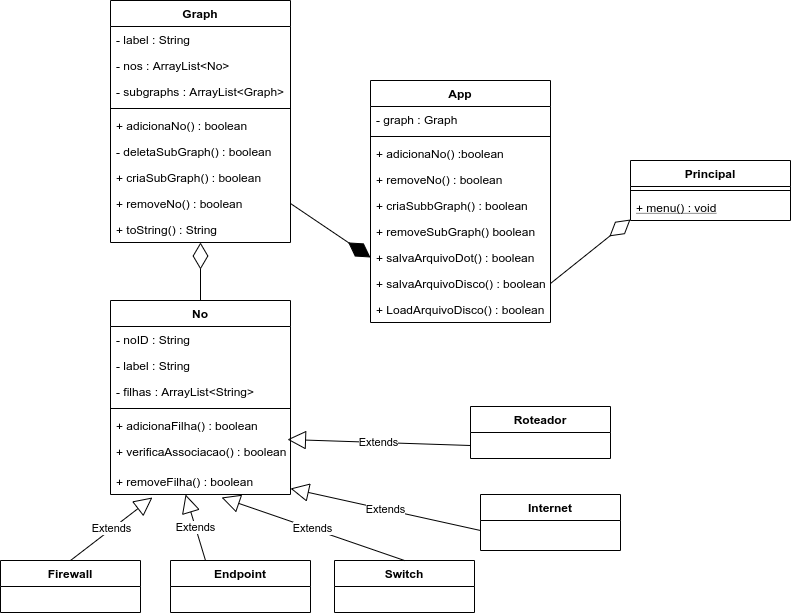

The diagram above was exported from draw.io. Its source (the exported page's mxGraphModel, read from the mxfile embedded in the PNG):
<mxGraphModel dx="796" dy="1663" grid="1" gridSize="10" guides="1" tooltips="1" connect="1" arrows="1" fold="1" page="1" pageScale="1" pageWidth="827" pageHeight="1169" math="0" shadow="0">
  <root>
    <mxCell id="WIyWlLk6GJQsqaUBKTNV-0" />
    <mxCell id="WIyWlLk6GJQsqaUBKTNV-1" parent="WIyWlLk6GJQsqaUBKTNV-0" />
    <mxCell id="4Y6EI5q-IIp3cRloW9Or-32" value="Firewall" style="swimlane;fontStyle=1;childLayout=stackLayout;horizontal=1;startSize=26;fillColor=none;horizontalStack=0;resizeParent=1;resizeParentMax=0;resizeLast=0;collapsible=1;marginBottom=0;" vertex="1" parent="WIyWlLk6GJQsqaUBKTNV-1">
      <mxGeometry x="10" y="440" width="140" height="52" as="geometry" />
    </mxCell>
    <mxCell id="4Y6EI5q-IIp3cRloW9Or-16" value="Endpoint" style="swimlane;fontStyle=1;childLayout=stackLayout;horizontal=1;startSize=26;fillColor=none;horizontalStack=0;resizeParent=1;resizeParentMax=0;resizeLast=0;collapsible=1;marginBottom=0;" vertex="1" parent="WIyWlLk6GJQsqaUBKTNV-1">
      <mxGeometry x="180" y="440" width="140" height="52" as="geometry" />
    </mxCell>
    <mxCell id="4Y6EI5q-IIp3cRloW9Or-20" value="Switch" style="swimlane;fontStyle=1;childLayout=stackLayout;horizontal=1;startSize=26;fillColor=none;horizontalStack=0;resizeParent=1;resizeParentMax=0;resizeLast=0;collapsible=1;marginBottom=0;" vertex="1" parent="WIyWlLk6GJQsqaUBKTNV-1">
      <mxGeometry x="344" y="440" width="140" height="52" as="geometry" />
    </mxCell>
    <mxCell id="4Y6EI5q-IIp3cRloW9Or-12" value="Roteador" style="swimlane;fontStyle=1;childLayout=stackLayout;horizontal=1;startSize=26;fillColor=none;horizontalStack=0;resizeParent=1;resizeParentMax=0;resizeLast=0;collapsible=1;marginBottom=0;" vertex="1" parent="WIyWlLk6GJQsqaUBKTNV-1">
      <mxGeometry x="480" y="286" width="140" height="52" as="geometry" />
    </mxCell>
    <mxCell id="4Y6EI5q-IIp3cRloW9Or-28" value="No" style="swimlane;fontStyle=1;align=center;verticalAlign=top;childLayout=stackLayout;horizontal=1;startSize=26;horizontalStack=0;resizeParent=1;resizeParentMax=0;resizeLast=0;collapsible=1;marginBottom=0;" vertex="1" parent="WIyWlLk6GJQsqaUBKTNV-1">
      <mxGeometry x="120" y="180" width="180" height="194" as="geometry" />
    </mxCell>
    <mxCell id="4Y6EI5q-IIp3cRloW9Or-29" value="- noID : String" style="text;strokeColor=none;fillColor=none;align=left;verticalAlign=top;spacingLeft=4;spacingRight=4;overflow=hidden;rotatable=0;points=[[0,0.5],[1,0.5]];portConstraint=eastwest;" vertex="1" parent="4Y6EI5q-IIp3cRloW9Or-28">
      <mxGeometry y="26" width="180" height="26" as="geometry" />
    </mxCell>
    <mxCell id="4Y6EI5q-IIp3cRloW9Or-37" value="- label : String" style="text;strokeColor=none;fillColor=none;align=left;verticalAlign=top;spacingLeft=4;spacingRight=4;overflow=hidden;rotatable=0;points=[[0,0.5],[1,0.5]];portConstraint=eastwest;" vertex="1" parent="4Y6EI5q-IIp3cRloW9Or-28">
      <mxGeometry y="52" width="180" height="26" as="geometry" />
    </mxCell>
    <mxCell id="4Y6EI5q-IIp3cRloW9Or-38" value="- filhas : ArrayList&lt;String&gt;" style="text;strokeColor=none;fillColor=none;align=left;verticalAlign=top;spacingLeft=4;spacingRight=4;overflow=hidden;rotatable=0;points=[[0,0.5],[1,0.5]];portConstraint=eastwest;" vertex="1" parent="4Y6EI5q-IIp3cRloW9Or-28">
      <mxGeometry y="78" width="180" height="26" as="geometry" />
    </mxCell>
    <mxCell id="4Y6EI5q-IIp3cRloW9Or-30" value="" style="line;strokeWidth=1;fillColor=none;align=left;verticalAlign=middle;spacingTop=-1;spacingLeft=3;spacingRight=3;rotatable=0;labelPosition=right;points=[];portConstraint=eastwest;" vertex="1" parent="4Y6EI5q-IIp3cRloW9Or-28">
      <mxGeometry y="104" width="180" height="8" as="geometry" />
    </mxCell>
    <mxCell id="4Y6EI5q-IIp3cRloW9Or-39" value="+ adicionaFilha() : boolean" style="text;strokeColor=none;fillColor=none;align=left;verticalAlign=top;spacingLeft=4;spacingRight=4;overflow=hidden;rotatable=0;points=[[0,0.5],[1,0.5]];portConstraint=eastwest;" vertex="1" parent="4Y6EI5q-IIp3cRloW9Or-28">
      <mxGeometry y="112" width="180" height="26" as="geometry" />
    </mxCell>
    <mxCell id="4Y6EI5q-IIp3cRloW9Or-41" value="+ verificaAssociacao() : boolean" style="text;strokeColor=none;fillColor=none;align=left;verticalAlign=top;spacingLeft=4;spacingRight=4;overflow=hidden;rotatable=0;points=[[0,0.5],[1,0.5]];portConstraint=eastwest;" vertex="1" parent="4Y6EI5q-IIp3cRloW9Or-28">
      <mxGeometry y="138" width="180" height="30" as="geometry" />
    </mxCell>
    <mxCell id="4Y6EI5q-IIp3cRloW9Or-31" value="+ removeFilha() : boolean" style="text;strokeColor=none;fillColor=none;align=left;verticalAlign=top;spacingLeft=4;spacingRight=4;overflow=hidden;rotatable=0;points=[[0,0.5],[1,0.5]];portConstraint=eastwest;" vertex="1" parent="4Y6EI5q-IIp3cRloW9Or-28">
      <mxGeometry y="168" width="180" height="26" as="geometry" />
    </mxCell>
    <mxCell id="4Y6EI5q-IIp3cRloW9Or-0" value="Graph" style="swimlane;fontStyle=1;align=center;verticalAlign=top;childLayout=stackLayout;horizontal=1;startSize=26;horizontalStack=0;resizeParent=1;resizeParentMax=0;resizeLast=0;collapsible=1;marginBottom=0;" vertex="1" parent="WIyWlLk6GJQsqaUBKTNV-1">
      <mxGeometry x="120" y="-120" width="180" height="242" as="geometry" />
    </mxCell>
    <mxCell id="4Y6EI5q-IIp3cRloW9Or-42" value="- label : String" style="text;strokeColor=none;fillColor=none;align=left;verticalAlign=top;spacingLeft=4;spacingRight=4;overflow=hidden;rotatable=0;points=[[0,0.5],[1,0.5]];portConstraint=eastwest;" vertex="1" parent="4Y6EI5q-IIp3cRloW9Or-0">
      <mxGeometry y="26" width="180" height="26" as="geometry" />
    </mxCell>
    <mxCell id="4Y6EI5q-IIp3cRloW9Or-45" value="- nos : ArrayList&lt;No&gt;" style="text;strokeColor=none;fillColor=none;align=left;verticalAlign=top;spacingLeft=4;spacingRight=4;overflow=hidden;rotatable=0;points=[[0,0.5],[1,0.5]];portConstraint=eastwest;" vertex="1" parent="4Y6EI5q-IIp3cRloW9Or-0">
      <mxGeometry y="52" width="180" height="26" as="geometry" />
    </mxCell>
    <mxCell id="4Y6EI5q-IIp3cRloW9Or-44" value="- subgraphs : ArrayList&lt;Graph&gt;" style="text;strokeColor=none;fillColor=none;align=left;verticalAlign=top;spacingLeft=4;spacingRight=4;overflow=hidden;rotatable=0;points=[[0,0.5],[1,0.5]];portConstraint=eastwest;" vertex="1" parent="4Y6EI5q-IIp3cRloW9Or-0">
      <mxGeometry y="78" width="180" height="26" as="geometry" />
    </mxCell>
    <mxCell id="4Y6EI5q-IIp3cRloW9Or-2" value="" style="line;strokeWidth=1;fillColor=none;align=left;verticalAlign=middle;spacingTop=-1;spacingLeft=3;spacingRight=3;rotatable=0;labelPosition=right;points=[];portConstraint=eastwest;" vertex="1" parent="4Y6EI5q-IIp3cRloW9Or-0">
      <mxGeometry y="104" width="180" height="8" as="geometry" />
    </mxCell>
    <mxCell id="4Y6EI5q-IIp3cRloW9Or-46" value="+ adicionaNo() : boolean" style="text;strokeColor=none;fillColor=none;align=left;verticalAlign=top;spacingLeft=4;spacingRight=4;overflow=hidden;rotatable=0;points=[[0,0.5],[1,0.5]];portConstraint=eastwest;" vertex="1" parent="4Y6EI5q-IIp3cRloW9Or-0">
      <mxGeometry y="112" width="180" height="26" as="geometry" />
    </mxCell>
    <mxCell id="4Y6EI5q-IIp3cRloW9Or-48" value="- deletaSubGraph() : boolean" style="text;strokeColor=none;fillColor=none;align=left;verticalAlign=top;spacingLeft=4;spacingRight=4;overflow=hidden;rotatable=0;points=[[0,0.5],[1,0.5]];portConstraint=eastwest;" vertex="1" parent="4Y6EI5q-IIp3cRloW9Or-0">
      <mxGeometry y="138" width="180" height="26" as="geometry" />
    </mxCell>
    <mxCell id="4Y6EI5q-IIp3cRloW9Or-3" value="+ criaSubGraph() : boolean" style="text;strokeColor=none;fillColor=none;align=left;verticalAlign=top;spacingLeft=4;spacingRight=4;overflow=hidden;rotatable=0;points=[[0,0.5],[1,0.5]];portConstraint=eastwest;" vertex="1" parent="4Y6EI5q-IIp3cRloW9Or-0">
      <mxGeometry y="164" width="180" height="26" as="geometry" />
    </mxCell>
    <mxCell id="4Y6EI5q-IIp3cRloW9Or-47" value="+ removeNo() : boolean" style="text;strokeColor=none;fillColor=none;align=left;verticalAlign=top;spacingLeft=4;spacingRight=4;overflow=hidden;rotatable=0;points=[[0,0.5],[1,0.5]];portConstraint=eastwest;" vertex="1" parent="4Y6EI5q-IIp3cRloW9Or-0">
      <mxGeometry y="190" width="180" height="26" as="geometry" />
    </mxCell>
    <mxCell id="4Y6EI5q-IIp3cRloW9Or-54" value="+ toString() : String" style="text;strokeColor=none;fillColor=none;align=left;verticalAlign=top;spacingLeft=4;spacingRight=4;overflow=hidden;rotatable=0;points=[[0,0.5],[1,0.5]];portConstraint=eastwest;" vertex="1" parent="4Y6EI5q-IIp3cRloW9Or-0">
      <mxGeometry y="216" width="180" height="26" as="geometry" />
    </mxCell>
    <mxCell id="4Y6EI5q-IIp3cRloW9Or-4" value="Principal" style="swimlane;fontStyle=1;align=center;verticalAlign=top;childLayout=stackLayout;horizontal=1;startSize=26;horizontalStack=0;resizeParent=1;resizeParentMax=0;resizeLast=0;collapsible=1;marginBottom=0;" vertex="1" parent="WIyWlLk6GJQsqaUBKTNV-1">
      <mxGeometry x="640" y="40" width="160" height="60" as="geometry" />
    </mxCell>
    <mxCell id="4Y6EI5q-IIp3cRloW9Or-6" value="" style="line;strokeWidth=1;fillColor=none;align=left;verticalAlign=middle;spacingTop=-1;spacingLeft=3;spacingRight=3;rotatable=0;labelPosition=right;points=[];portConstraint=eastwest;" vertex="1" parent="4Y6EI5q-IIp3cRloW9Or-4">
      <mxGeometry y="26" width="160" height="8" as="geometry" />
    </mxCell>
    <mxCell id="4Y6EI5q-IIp3cRloW9Or-7" value="+ menu() : void" style="text;strokeColor=none;fillColor=none;align=left;verticalAlign=top;spacingLeft=4;spacingRight=4;overflow=hidden;rotatable=0;points=[[0,0.5],[1,0.5]];portConstraint=eastwest;fontStyle=4" vertex="1" parent="4Y6EI5q-IIp3cRloW9Or-4">
      <mxGeometry y="34" width="160" height="26" as="geometry" />
    </mxCell>
    <mxCell id="4Y6EI5q-IIp3cRloW9Or-8" value="App" style="swimlane;fontStyle=1;align=center;verticalAlign=top;childLayout=stackLayout;horizontal=1;startSize=26;horizontalStack=0;resizeParent=1;resizeParentMax=0;resizeLast=0;collapsible=1;marginBottom=0;" vertex="1" parent="WIyWlLk6GJQsqaUBKTNV-1">
      <mxGeometry x="380" y="-40" width="180" height="242" as="geometry" />
    </mxCell>
    <mxCell id="4Y6EI5q-IIp3cRloW9Or-9" value="- graph : Graph" style="text;strokeColor=none;fillColor=none;align=left;verticalAlign=top;spacingLeft=4;spacingRight=4;overflow=hidden;rotatable=0;points=[[0,0.5],[1,0.5]];portConstraint=eastwest;" vertex="1" parent="4Y6EI5q-IIp3cRloW9Or-8">
      <mxGeometry y="26" width="180" height="26" as="geometry" />
    </mxCell>
    <mxCell id="4Y6EI5q-IIp3cRloW9Or-10" value="" style="line;strokeWidth=1;fillColor=none;align=left;verticalAlign=middle;spacingTop=-1;spacingLeft=3;spacingRight=3;rotatable=0;labelPosition=right;points=[];portConstraint=eastwest;" vertex="1" parent="4Y6EI5q-IIp3cRloW9Or-8">
      <mxGeometry y="52" width="180" height="8" as="geometry" />
    </mxCell>
    <mxCell id="4Y6EI5q-IIp3cRloW9Or-52" value="+ adicionaNo() :boolean" style="text;strokeColor=none;fillColor=none;align=left;verticalAlign=top;spacingLeft=4;spacingRight=4;overflow=hidden;rotatable=0;points=[[0,0.5],[1,0.5]];portConstraint=eastwest;" vertex="1" parent="4Y6EI5q-IIp3cRloW9Or-8">
      <mxGeometry y="60" width="180" height="26" as="geometry" />
    </mxCell>
    <mxCell id="4Y6EI5q-IIp3cRloW9Or-50" value="+ removeNo() : boolean" style="text;strokeColor=none;fillColor=none;align=left;verticalAlign=top;spacingLeft=4;spacingRight=4;overflow=hidden;rotatable=0;points=[[0,0.5],[1,0.5]];portConstraint=eastwest;" vertex="1" parent="4Y6EI5q-IIp3cRloW9Or-8">
      <mxGeometry y="86" width="180" height="26" as="geometry" />
    </mxCell>
    <mxCell id="4Y6EI5q-IIp3cRloW9Or-51" value="+ criaSubbGraph() : boolean" style="text;strokeColor=none;fillColor=none;align=left;verticalAlign=top;spacingLeft=4;spacingRight=4;overflow=hidden;rotatable=0;points=[[0,0.5],[1,0.5]];portConstraint=eastwest;" vertex="1" parent="4Y6EI5q-IIp3cRloW9Or-8">
      <mxGeometry y="112" width="180" height="26" as="geometry" />
    </mxCell>
    <mxCell id="4Y6EI5q-IIp3cRloW9Or-11" value="+ removeSubGraph() boolean" style="text;strokeColor=none;fillColor=none;align=left;verticalAlign=top;spacingLeft=4;spacingRight=4;overflow=hidden;rotatable=0;points=[[0,0.5],[1,0.5]];portConstraint=eastwest;" vertex="1" parent="4Y6EI5q-IIp3cRloW9Or-8">
      <mxGeometry y="138" width="180" height="26" as="geometry" />
    </mxCell>
    <mxCell id="4Y6EI5q-IIp3cRloW9Or-56" value="+ salvaArquivoDot() : boolean" style="text;strokeColor=none;fillColor=none;align=left;verticalAlign=top;spacingLeft=4;spacingRight=4;overflow=hidden;rotatable=0;points=[[0,0.5],[1,0.5]];portConstraint=eastwest;" vertex="1" parent="4Y6EI5q-IIp3cRloW9Or-8">
      <mxGeometry y="164" width="180" height="26" as="geometry" />
    </mxCell>
    <mxCell id="4Y6EI5q-IIp3cRloW9Or-57" value="+ salvaArquivoDisco() : boolean" style="text;strokeColor=none;fillColor=none;align=left;verticalAlign=top;spacingLeft=4;spacingRight=4;overflow=hidden;rotatable=0;points=[[0,0.5],[1,0.5]];portConstraint=eastwest;" vertex="1" parent="4Y6EI5q-IIp3cRloW9Or-8">
      <mxGeometry y="190" width="180" height="26" as="geometry" />
    </mxCell>
    <mxCell id="4Y6EI5q-IIp3cRloW9Or-58" value="+ LoadArquivoDisco() : boolean" style="text;strokeColor=none;fillColor=none;align=left;verticalAlign=top;spacingLeft=4;spacingRight=4;overflow=hidden;rotatable=0;points=[[0,0.5],[1,0.5]];portConstraint=eastwest;" vertex="1" parent="4Y6EI5q-IIp3cRloW9Or-8">
      <mxGeometry y="216" width="180" height="26" as="geometry" />
    </mxCell>
    <mxCell id="4Y6EI5q-IIp3cRloW9Or-59" value="Extends" style="endArrow=block;endSize=16;endFill=0;html=1;exitX=0.5;exitY=0;exitDx=0;exitDy=0;entryX=0.233;entryY=1.115;entryDx=0;entryDy=0;entryPerimeter=0;" edge="1" parent="WIyWlLk6GJQsqaUBKTNV-1" source="4Y6EI5q-IIp3cRloW9Or-32" target="4Y6EI5q-IIp3cRloW9Or-31">
      <mxGeometry width="160" relative="1" as="geometry">
        <mxPoint x="140" y="420" as="sourcePoint" />
        <mxPoint x="300" y="420" as="targetPoint" />
      </mxGeometry>
    </mxCell>
    <mxCell id="4Y6EI5q-IIp3cRloW9Or-60" value="Extends" style="endArrow=block;endSize=16;endFill=0;html=1;exitX=0.25;exitY=0;exitDx=0;exitDy=0;entryX=0.417;entryY=1;entryDx=0;entryDy=0;entryPerimeter=0;" edge="1" parent="WIyWlLk6GJQsqaUBKTNV-1" source="4Y6EI5q-IIp3cRloW9Or-16" target="4Y6EI5q-IIp3cRloW9Or-31">
      <mxGeometry width="160" relative="1" as="geometry">
        <mxPoint x="220" y="410" as="sourcePoint" />
        <mxPoint x="380" y="410" as="targetPoint" />
      </mxGeometry>
    </mxCell>
    <mxCell id="4Y6EI5q-IIp3cRloW9Or-61" value="Extends" style="endArrow=block;endSize=16;endFill=0;html=1;exitX=0.5;exitY=0;exitDx=0;exitDy=0;entryX=0.617;entryY=1.115;entryDx=0;entryDy=0;entryPerimeter=0;" edge="1" parent="WIyWlLk6GJQsqaUBKTNV-1" source="4Y6EI5q-IIp3cRloW9Or-20" target="4Y6EI5q-IIp3cRloW9Or-31">
      <mxGeometry width="160" relative="1" as="geometry">
        <mxPoint x="340" y="370" as="sourcePoint" />
        <mxPoint x="500" y="370" as="targetPoint" />
      </mxGeometry>
    </mxCell>
    <mxCell id="4Y6EI5q-IIp3cRloW9Or-62" value="Extends" style="endArrow=block;endSize=16;endFill=0;html=1;entryX=1;entryY=0.769;entryDx=0;entryDy=0;entryPerimeter=0;" edge="1" parent="WIyWlLk6GJQsqaUBKTNV-1" target="4Y6EI5q-IIp3cRloW9Or-31">
      <mxGeometry width="160" relative="1" as="geometry">
        <mxPoint x="490" y="410" as="sourcePoint" />
        <mxPoint x="490" y="270" as="targetPoint" />
      </mxGeometry>
    </mxCell>
    <mxCell id="4Y6EI5q-IIp3cRloW9Or-24" value="Internet" style="swimlane;fontStyle=1;childLayout=stackLayout;horizontal=1;startSize=26;fillColor=none;horizontalStack=0;resizeParent=1;resizeParentMax=0;resizeLast=0;collapsible=1;marginBottom=0;" vertex="1" parent="WIyWlLk6GJQsqaUBKTNV-1">
      <mxGeometry x="490" y="374" width="140" height="56" as="geometry" />
    </mxCell>
    <mxCell id="4Y6EI5q-IIp3cRloW9Or-65" value="Extends" style="endArrow=block;endSize=16;endFill=0;html=1;exitX=0;exitY=0.75;exitDx=0;exitDy=0;entryX=0.983;entryY=0.033;entryDx=0;entryDy=0;entryPerimeter=0;" edge="1" parent="WIyWlLk6GJQsqaUBKTNV-1" source="4Y6EI5q-IIp3cRloW9Or-12" target="4Y6EI5q-IIp3cRloW9Or-41">
      <mxGeometry width="160" relative="1" as="geometry">
        <mxPoint x="360" y="220" as="sourcePoint" />
        <mxPoint x="520" y="220" as="targetPoint" />
      </mxGeometry>
    </mxCell>
    <mxCell id="4Y6EI5q-IIp3cRloW9Or-66" value="" style="endArrow=diamondThin;endFill=1;endSize=24;html=1;exitX=1;exitY=0.5;exitDx=0;exitDy=0;entryX=0;entryY=0.5;entryDx=0;entryDy=0;" edge="1" parent="WIyWlLk6GJQsqaUBKTNV-1" source="4Y6EI5q-IIp3cRloW9Or-47" target="4Y6EI5q-IIp3cRloW9Or-56">
      <mxGeometry width="160" relative="1" as="geometry">
        <mxPoint x="360" y="230" as="sourcePoint" />
        <mxPoint x="520" y="230" as="targetPoint" />
      </mxGeometry>
    </mxCell>
    <mxCell id="4Y6EI5q-IIp3cRloW9Or-67" value="" style="endArrow=diamondThin;endFill=0;endSize=24;html=1;exitX=0.5;exitY=0;exitDx=0;exitDy=0;" edge="1" parent="WIyWlLk6GJQsqaUBKTNV-1" source="4Y6EI5q-IIp3cRloW9Or-28" target="4Y6EI5q-IIp3cRloW9Or-54">
      <mxGeometry width="160" relative="1" as="geometry">
        <mxPoint x="380" y="250" as="sourcePoint" />
        <mxPoint x="540" y="250" as="targetPoint" />
      </mxGeometry>
    </mxCell>
    <mxCell id="4Y6EI5q-IIp3cRloW9Or-69" value="" style="endArrow=diamondThin;endFill=0;endSize=24;html=1;exitX=1;exitY=0.5;exitDx=0;exitDy=0;entryX=0;entryY=0.962;entryDx=0;entryDy=0;entryPerimeter=0;" edge="1" parent="WIyWlLk6GJQsqaUBKTNV-1" source="4Y6EI5q-IIp3cRloW9Or-57" target="4Y6EI5q-IIp3cRloW9Or-7">
      <mxGeometry width="160" relative="1" as="geometry">
        <mxPoint x="580" y="160" as="sourcePoint" />
        <mxPoint x="740" y="160" as="targetPoint" />
      </mxGeometry>
    </mxCell>
  </root>
</mxGraphModel>